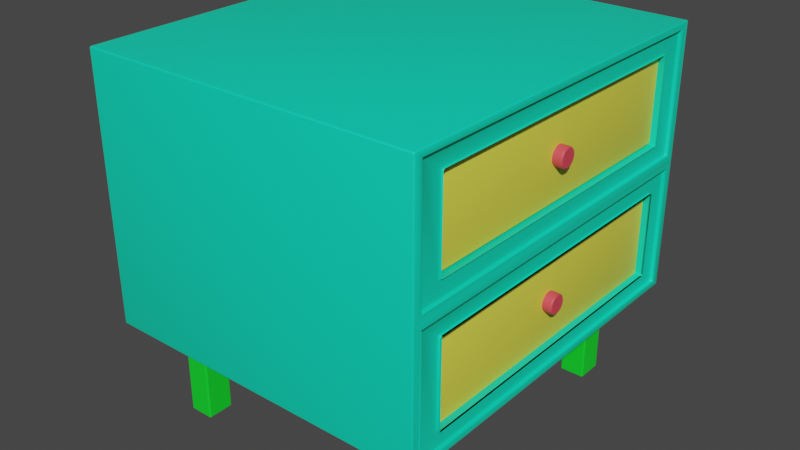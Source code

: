 # Source: Metcalf_Nightstand_05.blend  (saved by Blender 3.5.10; exported with 4.5.12 LTS)
import bpy
from mathutils import Matrix  # noqa: F401  (used for matrix-valued properties, if any)

bpy.ops.wm.read_factory_settings(use_empty=True)
scene = bpy.context.scene
scene.name = 'Scene'

# ---- collections
col_collection = bpy.data.collections.new('Collection'); scene.collection.children.link(col_collection)

# ---- materials (node trees are filled in below, after node groups)
mat_metcalfnightstandbody = bpy.data.materials.new('MetcalfNightstandBody')
mat_metcalfnightstandbody.use_transparent_shadow = False
mat_metcalfinnerdrawer_001 = bpy.data.materials.new('MetcalfInnerDrawer.001')
mat_metcalfinnerdrawer_001.alpha_threshold = 0.0
mat_metcalfinnerdrawer_001.use_transparent_shadow = False
mat_metcalfinnerdrawer_001.roughness = 0.5
mat_metcalfinnerdrawer_001.line_color = (0.0, 0.0, 0.0, 1.0)
mat_metcalfknob = bpy.data.materials.new('MetcalfKnob')
mat_metcalfknob.use_transparent_shadow = False
mat_metcalfknob_001 = bpy.data.materials.new('MetcalfKnob.001')
mat_metcalfknob_001.use_transparent_shadow = False
mat_metcalfnightstandlegs = bpy.data.materials.new('MetcalfNightstandLegs')
mat_metcalfnightstandlegs.use_transparent_shadow = False

# ---- node groups
ng_auto_smooth = bpy.data.node_groups.new('Auto Smooth', 'GeometryNodeTree')
_s = ng_auto_smooth.interface.new_socket(name='Geometry', in_out='OUTPUT', socket_type='NodeSocketGeometry')
_s = ng_auto_smooth.interface.new_socket(name='Geometry', in_out='INPUT', socket_type='NodeSocketGeometry')
_s = ng_auto_smooth.interface.new_socket(name='Angle', in_out='INPUT', socket_type='NodeSocketFloat')
_s.subtype = 'ANGLE'
_s.min_value = 0.0
_s.max_value = 3.142
ng_auto_smooth.is_modifier = True
_N = ng_auto_smooth.nodes; _L = ng_auto_smooth.links
n0 = _N.new('NodeGroupOutput'); n0.name = 'Group Output'; n0.location = (480, -100)
n1 = _N.new('NodeGroupInput'); n1.name = 'Group Input'; n1.location = (-420, -300)
n2 = _N.new('NodeGroupInput'); n2.name = 'Group Input.001'; n2.location = (-60, -100)
n3 = _N.new('GeometryNodeSetShadeSmooth'); n3.name = 'Set Shade Smooth'; n3.location = (120, -100)
n3.domain = 'EDGE'
n4 = _N.new('GeometryNodeSetShadeSmooth'); n4.name = 'Set Shade Smooth.001'; n4.location = (300, -100)
n5 = _N.new('GeometryNodeInputMeshEdgeAngle'); n5.name = 'Edge Angle'; n5.location = (-420, -220)
n6 = _N.new('GeometryNodeInputEdgeSmooth'); n6.name = 'Is Edge Smooth'; n6.location = (-60, -160)
n7 = _N.new('GeometryNodeInputShadeSmooth'); n7.name = 'Is Face Smooth'; n7.location = (-240, -340)
n8 = _N.new('FunctionNodeBooleanMath'); n8.name = 'Boolean Math'; n8.location = (-60, -220)
n9 = _N.new('FunctionNodeCompare'); n9.name = 'Compare'; n9.location = (-240, -180)
n9.operation = 'LESS_EQUAL'
_L.new(n5.outputs[0], n9.inputs[0])
_L.new(n4.outputs[0], n0.inputs[0])
_L.new(n1.outputs[1], n9.inputs[1])
_L.new(n9.outputs[0], n8.inputs[0])
_L.new(n7.outputs[0], n8.inputs[1])
_L.new(n2.outputs[0], n3.inputs[0])
_L.new(n6.outputs[0], n3.inputs[1])
_L.new(n3.outputs[0], n4.inputs[0])
_L.new(n8.outputs[0], n3.inputs[2])
n0.is_active_output = True

# ---- material node trees
mat_metcalfnightstandbody.use_nodes = True; mat_metcalfnightstandbody.node_tree.nodes.clear()
_N = mat_metcalfnightstandbody.node_tree.nodes; _L = mat_metcalfnightstandbody.node_tree.links
n0 = _N.new('ShaderNodeBsdfPrincipled'); n0.name = 'Principled BSDF'; n0.location = (10, 300)
n0.distribution = 'GGX'
n0.subsurface_method = 'RANDOM_WALK_SKIN'
n0.inputs[0].default_value = (0.00136, 0.8, 0.4949, 1.0)
n0.inputs[3].default_value = 1.45
n0.inputs[27].default_value = (0.0, 0.0, 0.0, 1.0)
n0.inputs[28].default_value = 1.0
n1 = _N.new('ShaderNodeOutputMaterial'); n1.name = 'Material Output'; n1.location = (300, 300)
_L.new(n0.outputs[0], n1.inputs[0])
n1.is_active_output = True
mat_metcalfinnerdrawer_001.use_nodes = True; mat_metcalfinnerdrawer_001.node_tree.nodes.clear()
_N = mat_metcalfinnerdrawer_001.node_tree.nodes; _L = mat_metcalfinnerdrawer_001.node_tree.links
n0 = _N.new('ShaderNodeOutputMaterial'); n0.name = 'Material Output'; n0.location = (300, 300)
n1 = _N.new('ShaderNodeBsdfPrincipled'); n1.name = 'Principled BSDF'; n1.location = (10, 300)
n1.distribution = 'GGX'
n1.subsurface_method = 'RANDOM_WALK_SKIN'
n1.inputs[0].default_value = (0.8, 0.7768, 0.07279, 1.0)
n1.inputs[3].default_value = 1.45
n1.inputs[27].default_value = (0.0, 0.0, 0.0, 1.0)
n1.inputs[28].default_value = 1.0
_L.new(n1.outputs[0], n0.inputs[0])
n0.is_active_output = True
mat_metcalfknob.use_nodes = True; mat_metcalfknob.node_tree.nodes.clear()
_N = mat_metcalfknob.node_tree.nodes; _L = mat_metcalfknob.node_tree.links
n0 = _N.new('ShaderNodeBsdfPrincipled'); n0.name = 'Principled BSDF'; n0.location = (10, 300)
n0.distribution = 'GGX'
n0.subsurface_method = 'RANDOM_WALK_SKIN'
n0.inputs[0].default_value = (0.8, 0.067, 0.09745, 1.0)
n0.inputs[3].default_value = 1.45
n0.inputs[27].default_value = (0.0, 0.0, 0.0, 1.0)
n0.inputs[28].default_value = 1.0
n1 = _N.new('ShaderNodeOutputMaterial'); n1.name = 'Material Output'; n1.location = (300, 300)
_L.new(n0.outputs[0], n1.inputs[0])
n1.is_active_output = True
mat_metcalfknob_001.use_nodes = True; mat_metcalfknob_001.node_tree.nodes.clear()
_N = mat_metcalfknob_001.node_tree.nodes; _L = mat_metcalfknob_001.node_tree.links
n0 = _N.new('ShaderNodeBsdfPrincipled'); n0.name = 'Principled BSDF'; n0.location = (10, 300)
n0.distribution = 'GGX'
n0.subsurface_method = 'RANDOM_WALK_SKIN'
n0.inputs[0].default_value = (0.8, 0.067, 0.09745, 1.0)
n0.inputs[3].default_value = 1.45
n0.inputs[27].default_value = (0.0, 0.0, 0.0, 1.0)
n0.inputs[28].default_value = 1.0
n1 = _N.new('ShaderNodeOutputMaterial'); n1.name = 'Material Output'; n1.location = (300, 300)
_L.new(n0.outputs[0], n1.inputs[0])
n1.is_active_output = True
mat_metcalfnightstandlegs.use_nodes = True; mat_metcalfnightstandlegs.node_tree.nodes.clear()
_N = mat_metcalfnightstandlegs.node_tree.nodes; _L = mat_metcalfnightstandlegs.node_tree.links
n0 = _N.new('ShaderNodeBsdfPrincipled'); n0.name = 'Principled BSDF'; n0.location = (10, 300)
n0.distribution = 'GGX'
n0.subsurface_method = 'RANDOM_WALK_SKIN'
n0.inputs[0].default_value = (0.005174, 0.8, 0.02596, 1.0)
n0.inputs[3].default_value = 1.45
n0.inputs[27].default_value = (0.0, 0.0, 0.0, 1.0)
n0.inputs[28].default_value = 1.0
n1 = _N.new('ShaderNodeOutputMaterial'); n1.name = 'Material Output'; n1.location = (300, 300)
_L.new(n0.outputs[0], n1.inputs[0])
n1.is_active_output = True

# ---- world
world_world = bpy.data.worlds.new('World'); scene.world = world_world
world_world.use_nodes = True; world_world.node_tree.nodes.clear()
_N = world_world.node_tree.nodes; _L = world_world.node_tree.links
n0 = _N.new('ShaderNodeOutputWorld'); n0.name = 'World Output'; n0.location = (300, 300)
n1 = _N.new('ShaderNodeBackground'); n1.name = 'Background'; n1.location = (10, 300)
n1.inputs[0].default_value = (0.05088, 0.05088, 0.05088, 1.0)
_L.new(n1.outputs[0], n0.inputs[0])
n0.is_active_output = True
world_world.color = (0.05088, 0.05088, 0.05088)
world_world.use_sun_shadow = False
world_world.sun_shadow_jitter_overblur = 0.0

# ---- meshes
me_cube_004 = bpy.data.meshes.new('Cube.004')
me_cube_004.from_pydata([(-0.2286, -0.254, -0.1778), (-0.2286, -0.254, 0.1778), (-0.2286, 0.254, -0.1778), (-0.2286, 0.254, 0.1778), (0.2286, -0.2091, -0.1463), (0.2286, -0.209, 0.1463), (0.2286, 0.2091, -0.1463), (0.2286, 0.209, 0.1463), (-0.2286, -0.254, 0.0), (-0.2286, 0.254, 0.0), (0.2286, 0.209, 0.03152), (0.2286, -0.209, 0.03152), (0.2286, 0.254, 0.1778), (0.2286, -0.254, 0.1778), (0.2286, 0.2091, -0.03146), (0.2286, -0.2091, -0.03146), (0.2286, 0.254, 0.0), (0.2286, 0.254, -0.1778), (0.2286, -0.254, -0.1778), (0.2286, -0.254, 0.0), (0.2286, 0.2413, -0.008888), (0.2286, 0.2413, -0.1689), (0.2286, -0.2413, -0.1689), (0.2286, -0.2413, -0.008888), (0.2286, 0.2405, 0.1683), (0.2286, -0.2405, 0.1683), (0.2286, 0.2405, 0.009483), (0.2286, -0.2405, 0.009483), (0.2131, 0.2091, -0.03146), (0.2131, 0.2091, -0.1463), (0.2131, -0.2091, -0.1463), (0.2131, -0.2091, -0.03146), (0.2131, 0.209, 0.1463), (0.2131, -0.209, 0.1463), (0.2131, 0.209, 0.03152), (0.2131, -0.209, 0.03152), (0.2286, 0.2413, -0.008888), (0.2286, 0.2413, -0.1689), (0.2286, -0.2413, -0.1689), (0.2286, -0.2413, -0.008888), (0.2286, 0.2091, -0.03146), (0.2286, 0.2091, -0.1463), (0.2286, -0.2091, -0.1463), (0.2286, -0.2091, -0.03146), (0.2131, 0.2091, -0.03146), (0.2131, 0.2091, -0.1463), (0.2131, -0.2091, -0.1463), (0.2131, -0.2091, -0.03146), (-0.1753, 0.209, 0.1463), (-0.1753, -0.209, 0.1463), (-0.1753, 0.209, 0.03152), (-0.1753, -0.209, 0.03152), (-0.1753, 0.2091, -0.03146), (-0.1753, 0.2091, -0.1463), (-0.1753, -0.2091, -0.1463), (-0.1753, -0.2091, -0.03146), (0.2243, 0.2405, 0.1683), (0.2243, -0.2405, 0.1683), (0.2243, 0.2405, 0.009483), (0.2243, -0.2405, 0.009483), (0.2243, 0.209, 0.1463), (0.2243, -0.209, 0.1463), (0.2243, 0.209, 0.03152), (0.2243, -0.209, 0.03152), (0.2243, 0.2413, -0.008888), (0.2243, 0.2413, -0.1689), (0.2243, -0.2413, -0.1689), (0.2243, -0.2413, -0.008888), (0.2243, 0.2091, -0.03146), (0.2243, 0.2091, -0.1463), (0.2243, -0.2091, -0.1463), (0.2243, -0.2091, -0.03146)], [], [(8, 1, 3, 9), (9, 3, 12, 16), (4, 6, 29, 30), (19, 13, 1, 8), (2, 17, 18, 0), (12, 3, 1, 13), (18, 19, 8, 0), (14, 15, 31, 28), (2, 9, 16, 17), (0, 8, 9, 2), (25, 24, 12, 13), (24, 26, 16, 12), (27, 25, 13, 19), (26, 27, 19, 16), (20, 21, 17, 16), (21, 22, 18, 17), (22, 23, 19, 18), (23, 20, 16, 19), (30, 29, 45, 46), (22, 21, 37, 38), (15, 14, 40, 43), (29, 28, 44, 45), (41, 42, 70, 69), (26, 24, 56, 58), (40, 41, 69, 68), (24, 25, 57, 56), (46, 45, 53, 54), (21, 20, 36, 37), (5, 11, 35, 33), (7, 5, 33, 32), (15, 4, 30, 31), (11, 10, 34, 35), (6, 14, 28, 29), (10, 7, 32, 34), (36, 39, 67, 64), (39, 38, 66, 67), (10, 11, 63, 62), (38, 37, 65, 66), (44, 47, 55, 52), (14, 6, 41, 40), (23, 22, 38, 39), (31, 30, 46, 47), (6, 4, 42, 41), (20, 23, 39, 36), (28, 31, 47, 44), (4, 15, 43, 42), (50, 48, 49, 51), (53, 52, 55, 54), (35, 34, 50, 51), (34, 32, 48, 50), (47, 46, 54, 55), (45, 44, 52, 53), (33, 35, 51, 49), (32, 33, 49, 48), (61, 60, 56, 57), (60, 62, 58, 56), (63, 61, 57, 59), (62, 63, 59, 58), (68, 69, 65, 64), (69, 70, 66, 65), (70, 71, 67, 66), (71, 68, 64, 67), (5, 7, 60, 61), (25, 27, 59, 57), (42, 43, 71, 70), (7, 10, 62, 60), (27, 26, 58, 59), (43, 40, 68, 71), (37, 36, 64, 65), (11, 5, 61, 63)])
me_cube_004.polygons.foreach_set('use_smooth', [True] * 70)
_uv = me_cube_004.uv_layers.new(name='UVMap')
_uv.uv.foreach_set('vector', [0.5, 0.0, 0.625, 0.0, 0.625, 0.25, 0.5, 0.25, 0.5, 0.25, 0.625, 0.25, 0.625, 0.5, 0.5, 0.5, 0.3971, 0.7279, 0.3971, 0.5221, 0.3971, 0.5221, 0.3971, 0.7279, 0.5, 0.75, 0.625, 0.75, 0.625, 1.0, 0.5, 1.0, 0.125, 0.5, 0.375, 0.5, 0.375, 0.75, 0.125, 0.75, 0.625, 0.5, 0.875, 0.5, 0.875, 0.75, 0.625, 0.75, 0.375, 0.75, 0.5, 0.75, 0.5, 1.0, 0.375, 1.0, 0.4779, 0.5221, 0.4779, 0.7279, 0.4779, 0.7279, 0.4779, 0.5221, 0.375, 0.25, 0.5, 0.25, 0.5, 0.5, 0.375, 0.5, 0.375, 0.0, 0.5, 0.0, 0.5, 0.25, 0.375, 0.25, 0.6183, 0.7433, 0.6183, 0.5067, 0.625, 0.5, 0.625, 0.75, 0.6183, 0.5067, 0.5067, 0.5067, 0.5, 0.5, 0.625, 0.5, 0.5067, 0.7433, 0.6183, 0.7433, 0.625, 0.75, 0.5, 0.75, 0.5067, 0.5067, 0.5067, 0.7433, 0.5, 0.75, 0.5, 0.5, 0.4938, 0.5062, 0.3812, 0.5062, 0.375, 0.5, 0.5, 0.5, 0.3812, 0.5062, 0.3812, 0.7438, 0.375, 0.75, 0.375, 0.5, 0.3812, 0.7438, 0.4938, 0.7438, 0.5, 0.75, 0.375, 0.75, 0.4938, 0.7438, 0.4938, 0.5062, 0.5, 0.5, 0.5, 0.75, 0.3971, 0.7279, 0.3971, 0.5221, 0.3971, 0.5221, 0.3971, 0.7279, 0.3812, 0.7438, 0.3812, 0.5062, 0.3812, 0.5062, 0.3812, 0.7438, 0.4779, 0.7279, 0.4779, 0.5221, 0.4779, 0.5221, 0.4779, 0.7279, 0.3971, 0.5221, 0.4779, 0.5221, 0.4779, 0.5221, 0.3971, 0.5221, 0.3971, 0.5221, 0.3971, 0.7279, 0.3971, 0.7279, 0.3971, 0.5221, 0.5067, 0.5067, 0.6183, 0.5067, 0.6183, 0.5067, 0.5067, 0.5067, 0.4779, 0.5221, 0.3971, 0.5221, 0.3971, 0.5221, 0.4779, 0.5221, 0.6183, 0.5067, 0.6183, 0.7433, 0.6183, 0.7433, 0.6183, 0.5067, 0.3971, 0.7279, 0.3971, 0.5221, 0.3971, 0.5221, 0.3971, 0.7279, 0.3812, 0.5062, 0.4938, 0.5062, 0.4938, 0.5062, 0.3812, 0.5062, 0.6028, 0.7278, 0.5222, 0.7278, 0.5222, 0.7278, 0.6028, 0.7278, 0.6028, 0.5222, 0.6028, 0.7278, 0.6028, 0.7278, 0.6028, 0.5222, 0.4779, 0.7279, 0.3971, 0.7279, 0.3971, 0.7279, 0.4779, 0.7279, 0.5222, 0.7278, 0.5222, 0.5222, 0.5222, 0.5222, 0.5222, 0.7278, 0.3971, 0.5221, 0.4779, 0.5221, 0.4779, 0.5221, 0.3971, 0.5221, 0.5222, 0.5222, 0.6028, 0.5222, 0.6028, 0.5222, 0.5222, 0.5222, 0.4938, 0.5062, 0.4938, 0.7438, 0.4938, 0.7438, 0.4938, 0.5062, 0.4938, 0.7438, 0.3812, 0.7438, 0.3812, 0.7438, 0.4938, 0.7438, 0.5222, 0.5222, 0.5222, 0.7278, 0.5222, 0.7278, 0.5222, 0.5222, 0.3812, 0.7438, 0.3812, 0.5062, 0.3812, 0.5062, 0.3812, 0.7438, 0.4779, 0.5221, 0.4779, 0.7279, 0.4779, 0.7279, 0.4779, 0.5221, 0.4779, 0.5221, 0.3971, 0.5221, 0.3971, 0.5221, 0.4779, 0.5221, 0.4938, 0.7438, 0.3812, 0.7438, 0.3812, 0.7438, 0.4938, 0.7438, 0.4779, 0.7279, 0.3971, 0.7279, 0.3971, 0.7279, 0.4779, 0.7279, 0.3971, 0.5221, 0.3971, 0.7279, 0.3971, 0.7279, 0.3971, 0.5221, 0.4938, 0.5062, 0.4938, 0.7438, 0.4938, 0.7438, 0.4938, 0.5062, 0.4779, 0.5221, 0.4779, 0.7279, 0.4779, 0.7279, 0.4779, 0.5221, 0.3971, 0.7279, 0.4779, 0.7279, 0.4779, 0.7279, 0.3971, 0.7279, 0.5222, 0.5222, 0.6028, 0.5222, 0.6028, 0.7278, 0.5222, 0.7278, 0.3971, 0.5221, 0.4779, 0.5221, 0.4779, 0.7279, 0.3971, 0.7279, 0.5222, 0.7278, 0.5222, 0.5222, 0.5222, 0.5222, 0.5222, 0.7278, 0.5222, 0.5222, 0.6028, 0.5222, 0.6028, 0.5222, 0.5222, 0.5222, 0.4779, 0.7279, 0.3971, 0.7279, 0.3971, 0.7279, 0.4779, 0.7279, 0.3971, 0.5221, 0.4779, 0.5221, 0.4779, 0.5221, 0.3971, 0.5221, 0.6028, 0.7278, 0.5222, 0.7278, 0.5222, 0.7278, 0.6028, 0.7278, 0.6028, 0.5222, 0.6028, 0.7278, 0.6028, 0.7278, 0.6028, 0.5222, 0.6028, 0.7278, 0.6028, 0.5222, 0.6183, 0.5067, 0.6183, 0.7433, 0.6028, 0.5222, 0.5222, 0.5222, 0.5067, 0.5067, 0.6183, 0.5067, 0.5222, 0.7278, 0.6028, 0.7278, 0.6183, 0.7433, 0.5067, 0.7433, 0.5222, 0.5222, 0.5222, 0.7278, 0.5067, 0.7433, 0.5067, 0.5067, 0.4779, 0.5221, 0.3971, 0.5221, 0.3812, 0.5062, 0.4938, 0.5062, 0.3971, 0.5221, 0.3971, 0.7279, 0.3812, 0.7438, 0.3812, 0.5062, 0.3971, 0.7279, 0.4779, 0.7279, 0.4938, 0.7438, 0.3812, 0.7438, 0.4779, 0.7279, 0.4779, 0.5221, 0.4938, 0.5062, 0.4938, 0.7438, 0.6028, 0.7278, 0.6028, 0.5222, 0.6028, 0.5222, 0.6028, 0.7278, 0.6183, 0.7433, 0.5067, 0.7433, 0.5067, 0.7433, 0.6183, 0.7433, 0.3971, 0.7279, 0.4779, 0.7279, 0.4779, 0.7279, 0.3971, 0.7279, 0.6028, 0.5222, 0.5222, 0.5222, 0.5222, 0.5222, 0.6028, 0.5222, 0.5067, 0.7433, 0.5067, 0.5067, 0.5067, 0.5067, 0.5067, 0.7433, 0.4779, 0.7279, 0.4779, 0.5221, 0.4779, 0.5221, 0.4779, 0.7279, 0.3812, 0.5062, 0.4938, 0.5062, 0.4938, 0.5062, 0.3812, 0.5062, 0.5222, 0.7278, 0.6028, 0.7278, 0.6028, 0.7278, 0.5222, 0.7278])
me_cube_004.materials.append(mat_metcalfnightstandbody)
me_cube_004.update()
me_cube_005 = bpy.data.meshes.new('Cube.005')
me_cube_005.from_pydata([(-0.2173, 0.2096, -0.05614), (-0.2173, 0.2096, 0.05614), (-0.2173, -0.2096, -0.05614), (-0.2173, -0.2096, 0.05614), (0.2173, 0.2096, -0.05614), (0.2173, 0.2096, 0.05614), (0.2173, -0.2096, -0.05614), (0.2173, -0.2096, 0.05614)], [], [(0, 1, 3, 2), (2, 3, 7, 6), (6, 7, 5, 4), (4, 5, 1, 0), (2, 6, 4, 0), (7, 3, 1, 5)])
me_cube_005.polygons.foreach_set('use_smooth', [True] * 6)
_uv = me_cube_005.uv_layers.new(name='UVMap')
_uv.uv.foreach_set('vector', [0.375, 0.0, 0.625, 0.0, 0.625, 0.25, 0.375, 0.25, 0.375, 0.25, 0.625, 0.25, 0.625, 0.5, 0.375, 0.5, 0.375, 0.5, 0.625, 0.5, 0.625, 0.75, 0.375, 0.75, 0.375, 0.75, 0.625, 0.75, 0.625, 1.0, 0.375, 1.0, 0.125, 0.5, 0.375, 0.5, 0.375, 0.75, 0.125, 0.75, 0.625, 0.5, 0.875, 0.5, 0.875, 0.75, 0.625, 0.75])
me_cube_005.materials.append(mat_metcalfinnerdrawer_001)
me_cube_005.update()
me_cube_006 = bpy.data.meshes.new('Cube.006')
me_cube_006.from_pydata([(-0.2173, 0.2096, -0.05614), (-0.2173, 0.2096, 0.05614), (-0.2173, -0.2096, -0.05614), (-0.2173, -0.2096, 0.05614), (0.2173, 0.2096, -0.05614), (0.2173, 0.2096, 0.05614), (0.2173, -0.2096, -0.05614), (0.2173, -0.2096, 0.05614)], [], [(0, 1, 3, 2), (2, 3, 7, 6), (6, 7, 5, 4), (4, 5, 1, 0), (2, 6, 4, 0), (7, 3, 1, 5)])
me_cube_006.polygons.foreach_set('use_smooth', [True] * 6)
_uv = me_cube_006.uv_layers.new(name='UVMap')
_uv.uv.foreach_set('vector', [0.375, 0.0, 0.625, 0.0, 0.625, 0.25, 0.375, 0.25, 0.375, 0.25, 0.625, 0.25, 0.625, 0.5, 0.375, 0.5, 0.375, 0.5, 0.625, 0.5, 0.625, 0.75, 0.375, 0.75, 0.375, 0.75, 0.625, 0.75, 0.625, 1.0, 0.375, 1.0, 0.125, 0.5, 0.375, 0.5, 0.375, 0.75, 0.125, 0.75, 0.625, 0.5, 0.875, 0.5, 0.875, 0.75, 0.625, 0.75])
me_cube_006.materials.append(mat_metcalfinnerdrawer_001)
me_cube_006.update()
me_cylinder = bpy.data.meshes.new('Cylinder')
me_cylinder.from_pydata([(0.0, 0.0127, -0.0127), (0.0, 0.0127, 0.0127), (0.002478, 0.01246, -0.0127), (0.002478, 0.01246, 0.0127), (0.00486, 0.01173, -0.0127), (0.00486, 0.01173, 0.0127), (0.007056, 0.01056, -0.0127), (0.007056, 0.01056, 0.0127), (0.00898, 0.00898, -0.0127), (0.00898, 0.00898, 0.0127), (0.01056, 0.007056, -0.0127), (0.01056, 0.007056, 0.0127), (0.01173, 0.00486, -0.0127), (0.01173, 0.00486, 0.0127), (0.01246, 0.002478, -0.0127), (0.01246, 0.002478, 0.0127), (0.0127, 0.0, -0.0127), (0.0127, 0.0, 0.0127), (0.01246, -0.002478, -0.0127), (0.01246, -0.002478, 0.0127), (0.01173, -0.00486, -0.0127), (0.01173, -0.00486, 0.0127), (0.01056, -0.007056, -0.0127), (0.01056, -0.007056, 0.0127), (0.00898, -0.00898, -0.0127), (0.00898, -0.00898, 0.0127), (0.007056, -0.01056, -0.0127), (0.007056, -0.01056, 0.0127), (0.00486, -0.01173, -0.0127), (0.00486, -0.01173, 0.0127), (0.002478, -0.01246, -0.0127), (0.002478, -0.01246, 0.0127), (0.0, -0.0127, -0.0127), (0.0, -0.0127, 0.0127), (-0.002478, -0.01246, -0.0127), (-0.002478, -0.01246, 0.0127), (-0.00486, -0.01173, -0.0127), (-0.00486, -0.01173, 0.0127), (-0.007056, -0.01056, -0.0127), (-0.007056, -0.01056, 0.0127), (-0.00898, -0.00898, -0.0127), (-0.00898, -0.00898, 0.0127), (-0.01056, -0.007056, -0.0127), (-0.01056, -0.007056, 0.0127), (-0.01173, -0.00486, -0.0127), (-0.01173, -0.00486, 0.0127), (-0.01246, -0.002478, -0.0127), (-0.01246, -0.002478, 0.0127), (-0.0127, 0.0, -0.0127), (-0.0127, 0.0, 0.0127), (-0.01246, 0.002478, -0.0127), (-0.01246, 0.002478, 0.0127), (-0.01173, 0.00486, -0.0127), (-0.01173, 0.00486, 0.0127), (-0.01056, 0.007056, -0.0127), (-0.01056, 0.007056, 0.0127), (-0.00898, 0.00898, -0.0127), (-0.00898, 0.00898, 0.0127), (-0.007056, 0.01056, -0.0127), (-0.007056, 0.01056, 0.0127), (-0.00486, 0.01173, -0.0127), (-0.00486, 0.01173, 0.0127), (-0.002478, 0.01246, -0.0127), (-0.002478, 0.01246, 0.0127)], [], [(0, 1, 3, 2), (2, 3, 5, 4), (4, 5, 7, 6), (6, 7, 9, 8), (8, 9, 11, 10), (10, 11, 13, 12), (12, 13, 15, 14), (14, 15, 17, 16), (16, 17, 19, 18), (18, 19, 21, 20), (20, 21, 23, 22), (22, 23, 25, 24), (24, 25, 27, 26), (26, 27, 29, 28), (28, 29, 31, 30), (30, 31, 33, 32), (32, 33, 35, 34), (34, 35, 37, 36), (36, 37, 39, 38), (38, 39, 41, 40), (40, 41, 43, 42), (42, 43, 45, 44), (44, 45, 47, 46), (46, 47, 49, 48), (48, 49, 51, 50), (50, 51, 53, 52), (52, 53, 55, 54), (54, 55, 57, 56), (56, 57, 59, 58), (58, 59, 61, 60), (3, 1, 63, 61, 59, 57, 55, 53, 51, 49, 47, 45, 43, 41, 39, 37, 35, 33, 31, 29, 27, 25, 23, 21, 19, 17, 15, 13, 11, 9, 7, 5), (60, 61, 63, 62), (62, 63, 1, 0), (0, 2, 4, 6, 8, 10, 12, 14, 16, 18, 20, 22, 24, 26, 28, 30, 32, 34, 36, 38, 40, 42, 44, 46, 48, 50, 52, 54, 56, 58, 60, 62)])
_uv = me_cylinder.uv_layers.new(name='UVMap')
_uv.uv.foreach_set('vector', [1.0, 0.5, 1.0, 1.0, 0.9688, 1.0, 0.9688, 0.5, 0.9688, 0.5, 0.9688, 1.0, 0.9375, 1.0, 0.9375, 0.5, 0.9375, 0.5, 0.9375, 1.0, 0.9062, 1.0, 0.9062, 0.5, 0.9062, 0.5, 0.9062, 1.0, 0.875, 1.0, 0.875, 0.5, 0.875, 0.5, 0.875, 1.0, 0.8438, 1.0, 0.8438, 0.5, 0.8438, 0.5, 0.8438, 1.0, 0.8125, 1.0, 0.8125, 0.5, 0.8125, 0.5, 0.8125, 1.0, 0.7812, 1.0, 0.7812, 0.5, 0.7812, 0.5, 0.7812, 1.0, 0.75, 1.0, 0.75, 0.5, 0.75, 0.5, 0.75, 1.0, 0.7188, 1.0, 0.7188, 0.5, 0.7188, 0.5, 0.7188, 1.0, 0.6875, 1.0, 0.6875, 0.5, 0.6875, 0.5, 0.6875, 1.0, 0.6562, 1.0, 0.6562, 0.5, 0.6562, 0.5, 0.6562, 1.0, 0.625, 1.0, 0.625, 0.5, 0.625, 0.5, 0.625, 1.0, 0.5938, 1.0, 0.5938, 0.5, 0.5938, 0.5, 0.5938, 1.0, 0.5625, 1.0, 0.5625, 0.5, 0.5625, 0.5, 0.5625, 1.0, 0.5312, 1.0, 0.5312, 0.5, 0.5312, 0.5, 0.5312, 1.0, 0.5, 1.0, 0.5, 0.5, 0.5, 0.5, 0.5, 1.0, 0.4688, 1.0, 0.4688, 0.5, 0.4688, 0.5, 0.4688, 1.0, 0.4375, 1.0, 0.4375, 0.5, 0.4375, 0.5, 0.4375, 1.0, 0.4062, 1.0, 0.4062, 0.5, 0.4062, 0.5, 0.4062, 1.0, 0.375, 1.0, 0.375, 0.5, 0.375, 0.5, 0.375, 1.0, 0.3438, 1.0, 0.3438, 0.5, 0.3438, 0.5, 0.3438, 1.0, 0.3125, 1.0, 0.3125, 0.5, 0.3125, 0.5, 0.3125, 1.0, 0.2812, 1.0, 0.2812, 0.5, 0.2812, 0.5, 0.2812, 1.0, 0.25, 1.0, 0.25, 0.5, 0.25, 0.5, 0.25, 1.0, 0.2188, 1.0, 0.2188, 0.5, 0.2188, 0.5, 0.2188, 1.0, 0.1875, 1.0, 0.1875, 0.5, 0.1875, 0.5, 0.1875, 1.0, 0.1562, 1.0, 0.1562, 0.5, 0.1562, 0.5, 0.1562, 1.0, 0.125, 1.0, 0.125, 0.5, 0.125, 0.5, 0.125, 1.0, 0.09375, 1.0, 0.09375, 0.5, 0.09375, 0.5, 0.09375, 1.0, 0.0625, 1.0, 0.0625, 0.5, 0.2968, 0.4854, 0.25, 0.49, 0.2032, 0.4854, 0.1582, 0.4717, 0.1167, 0.4496, 0.08029, 0.4197, 0.05045, 0.3833, 0.02827, 0.3418, 0.01461, 0.2968, 0.01, 0.25, 0.01461, 0.2032, 0.02827, 0.1582, 0.05045, 0.1167, 0.08029, 0.08029, 0.1167, 0.05045, 0.1582, 0.02827, 0.2032, 0.01461, 0.25, 0.01, 0.2968, 0.01461, 0.3418, 0.02827, 0.3833, 0.05045, 0.4197, 0.08029, 0.4496, 0.1167, 0.4717, 0.1582, 0.4854, 0.2032, 0.49, 0.25, 0.4854, 0.2968, 0.4717, 0.3418, 0.4496, 0.3833, 0.4197, 0.4197, 0.3833, 0.4496, 0.3418, 0.4717, 0.0625, 0.5, 0.0625, 1.0, 0.03125, 1.0, 0.03125, 0.5, 0.03125, 0.5, 0.03125, 1.0, 0.0, 1.0, 0.0, 0.5, 0.75, 0.49, 0.7968, 0.4854, 0.8418, 0.4717, 0.8833, 0.4496, 0.9197, 0.4197, 0.9496, 0.3833, 0.9717, 0.3418, 0.9854, 0.2968, 0.99, 0.25, 0.9854, 0.2032, 0.9717, 0.1582, 0.9496, 0.1167, 0.9197, 0.08029, 0.8833, 0.05045, 0.8418, 0.02827, 0.7968, 0.01461, 0.75, 0.01, 0.7032, 0.01461, 0.6582, 0.02827, 0.6167, 0.05045, 0.5803, 0.08029, 0.5504, 0.1167, 0.5283, 0.1582, 0.5146, 0.2032, 0.51, 0.25, 0.5146, 0.2968, 0.5283, 0.3418, 0.5504, 0.3833, 0.5803, 0.4197, 0.6167, 0.4496, 0.6582, 0.4717, 0.7032, 0.4854])
me_cylinder.materials.append(mat_metcalfknob)
me_cylinder.update()
me_cylinder_001 = bpy.data.meshes.new('Cylinder.001')
me_cylinder_001.from_pydata([(0.0, 0.0127, -0.0127), (0.0, 0.0127, 0.0127), (0.002478, 0.01246, -0.0127), (0.002478, 0.01246, 0.0127), (0.00486, 0.01173, -0.0127), (0.00486, 0.01173, 0.0127), (0.007056, 0.01056, -0.0127), (0.007056, 0.01056, 0.0127), (0.00898, 0.00898, -0.0127), (0.00898, 0.00898, 0.0127), (0.01056, 0.007056, -0.0127), (0.01056, 0.007056, 0.0127), (0.01173, 0.00486, -0.0127), (0.01173, 0.00486, 0.0127), (0.01246, 0.002478, -0.0127), (0.01246, 0.002478, 0.0127), (0.0127, 0.0, -0.0127), (0.0127, 0.0, 0.0127), (0.01246, -0.002478, -0.0127), (0.01246, -0.002478, 0.0127), (0.01173, -0.00486, -0.0127), (0.01173, -0.00486, 0.0127), (0.01056, -0.007056, -0.0127), (0.01056, -0.007056, 0.0127), (0.00898, -0.00898, -0.0127), (0.00898, -0.00898, 0.0127), (0.007056, -0.01056, -0.0127), (0.007056, -0.01056, 0.0127), (0.00486, -0.01173, -0.0127), (0.00486, -0.01173, 0.0127), (0.002478, -0.01246, -0.0127), (0.002478, -0.01246, 0.0127), (0.0, -0.0127, -0.0127), (0.0, -0.0127, 0.0127), (-0.002478, -0.01246, -0.0127), (-0.002478, -0.01246, 0.0127), (-0.00486, -0.01173, -0.0127), (-0.00486, -0.01173, 0.0127), (-0.007056, -0.01056, -0.0127), (-0.007056, -0.01056, 0.0127), (-0.00898, -0.00898, -0.0127), (-0.00898, -0.00898, 0.0127), (-0.01056, -0.007056, -0.0127), (-0.01056, -0.007056, 0.0127), (-0.01173, -0.00486, -0.0127), (-0.01173, -0.00486, 0.0127), (-0.01246, -0.002478, -0.0127), (-0.01246, -0.002478, 0.0127), (-0.0127, 0.0, -0.0127), (-0.0127, 0.0, 0.0127), (-0.01246, 0.002478, -0.0127), (-0.01246, 0.002478, 0.0127), (-0.01173, 0.00486, -0.0127), (-0.01173, 0.00486, 0.0127), (-0.01056, 0.007056, -0.0127), (-0.01056, 0.007056, 0.0127), (-0.00898, 0.00898, -0.0127), (-0.00898, 0.00898, 0.0127), (-0.007056, 0.01056, -0.0127), (-0.007056, 0.01056, 0.0127), (-0.00486, 0.01173, -0.0127), (-0.00486, 0.01173, 0.0127), (-0.002478, 0.01246, -0.0127), (-0.002478, 0.01246, 0.0127)], [], [(0, 1, 3, 2), (2, 3, 5, 4), (4, 5, 7, 6), (6, 7, 9, 8), (8, 9, 11, 10), (10, 11, 13, 12), (12, 13, 15, 14), (14, 15, 17, 16), (16, 17, 19, 18), (18, 19, 21, 20), (20, 21, 23, 22), (22, 23, 25, 24), (24, 25, 27, 26), (26, 27, 29, 28), (28, 29, 31, 30), (30, 31, 33, 32), (32, 33, 35, 34), (34, 35, 37, 36), (36, 37, 39, 38), (38, 39, 41, 40), (40, 41, 43, 42), (42, 43, 45, 44), (44, 45, 47, 46), (46, 47, 49, 48), (48, 49, 51, 50), (50, 51, 53, 52), (52, 53, 55, 54), (54, 55, 57, 56), (56, 57, 59, 58), (58, 59, 61, 60), (3, 1, 63, 61, 59, 57, 55, 53, 51, 49, 47, 45, 43, 41, 39, 37, 35, 33, 31, 29, 27, 25, 23, 21, 19, 17, 15, 13, 11, 9, 7, 5), (60, 61, 63, 62), (62, 63, 1, 0), (0, 2, 4, 6, 8, 10, 12, 14, 16, 18, 20, 22, 24, 26, 28, 30, 32, 34, 36, 38, 40, 42, 44, 46, 48, 50, 52, 54, 56, 58, 60, 62)])
_uv = me_cylinder_001.uv_layers.new(name='UVMap')
_uv.uv.foreach_set('vector', [1.0, 0.5, 1.0, 1.0, 0.9688, 1.0, 0.9688, 0.5, 0.9688, 0.5, 0.9688, 1.0, 0.9375, 1.0, 0.9375, 0.5, 0.9375, 0.5, 0.9375, 1.0, 0.9062, 1.0, 0.9062, 0.5, 0.9062, 0.5, 0.9062, 1.0, 0.875, 1.0, 0.875, 0.5, 0.875, 0.5, 0.875, 1.0, 0.8438, 1.0, 0.8438, 0.5, 0.8438, 0.5, 0.8438, 1.0, 0.8125, 1.0, 0.8125, 0.5, 0.8125, 0.5, 0.8125, 1.0, 0.7812, 1.0, 0.7812, 0.5, 0.7812, 0.5, 0.7812, 1.0, 0.75, 1.0, 0.75, 0.5, 0.75, 0.5, 0.75, 1.0, 0.7188, 1.0, 0.7188, 0.5, 0.7188, 0.5, 0.7188, 1.0, 0.6875, 1.0, 0.6875, 0.5, 0.6875, 0.5, 0.6875, 1.0, 0.6562, 1.0, 0.6562, 0.5, 0.6562, 0.5, 0.6562, 1.0, 0.625, 1.0, 0.625, 0.5, 0.625, 0.5, 0.625, 1.0, 0.5938, 1.0, 0.5938, 0.5, 0.5938, 0.5, 0.5938, 1.0, 0.5625, 1.0, 0.5625, 0.5, 0.5625, 0.5, 0.5625, 1.0, 0.5312, 1.0, 0.5312, 0.5, 0.5312, 0.5, 0.5312, 1.0, 0.5, 1.0, 0.5, 0.5, 0.5, 0.5, 0.5, 1.0, 0.4688, 1.0, 0.4688, 0.5, 0.4688, 0.5, 0.4688, 1.0, 0.4375, 1.0, 0.4375, 0.5, 0.4375, 0.5, 0.4375, 1.0, 0.4062, 1.0, 0.4062, 0.5, 0.4062, 0.5, 0.4062, 1.0, 0.375, 1.0, 0.375, 0.5, 0.375, 0.5, 0.375, 1.0, 0.3438, 1.0, 0.3438, 0.5, 0.3438, 0.5, 0.3438, 1.0, 0.3125, 1.0, 0.3125, 0.5, 0.3125, 0.5, 0.3125, 1.0, 0.2812, 1.0, 0.2812, 0.5, 0.2812, 0.5, 0.2812, 1.0, 0.25, 1.0, 0.25, 0.5, 0.25, 0.5, 0.25, 1.0, 0.2188, 1.0, 0.2188, 0.5, 0.2188, 0.5, 0.2188, 1.0, 0.1875, 1.0, 0.1875, 0.5, 0.1875, 0.5, 0.1875, 1.0, 0.1562, 1.0, 0.1562, 0.5, 0.1562, 0.5, 0.1562, 1.0, 0.125, 1.0, 0.125, 0.5, 0.125, 0.5, 0.125, 1.0, 0.09375, 1.0, 0.09375, 0.5, 0.09375, 0.5, 0.09375, 1.0, 0.0625, 1.0, 0.0625, 0.5, 0.2968, 0.4854, 0.25, 0.49, 0.2032, 0.4854, 0.1582, 0.4717, 0.1167, 0.4496, 0.08029, 0.4197, 0.05045, 0.3833, 0.02827, 0.3418, 0.01461, 0.2968, 0.01, 0.25, 0.01461, 0.2032, 0.02827, 0.1582, 0.05045, 0.1167, 0.08029, 0.08029, 0.1167, 0.05045, 0.1582, 0.02827, 0.2032, 0.01461, 0.25, 0.01, 0.2968, 0.01461, 0.3418, 0.02827, 0.3833, 0.05045, 0.4197, 0.08029, 0.4496, 0.1167, 0.4717, 0.1582, 0.4854, 0.2032, 0.49, 0.25, 0.4854, 0.2968, 0.4717, 0.3418, 0.4496, 0.3833, 0.4197, 0.4197, 0.3833, 0.4496, 0.3418, 0.4717, 0.0625, 0.5, 0.0625, 1.0, 0.03125, 1.0, 0.03125, 0.5, 0.03125, 0.5, 0.03125, 1.0, 0.0, 1.0, 0.0, 0.5, 0.75, 0.49, 0.7968, 0.4854, 0.8418, 0.4717, 0.8833, 0.4496, 0.9197, 0.4197, 0.9496, 0.3833, 0.9717, 0.3418, 0.9854, 0.2968, 0.99, 0.25, 0.9854, 0.2032, 0.9717, 0.1582, 0.9496, 0.1167, 0.9197, 0.08029, 0.8833, 0.05045, 0.8418, 0.02827, 0.7968, 0.01461, 0.75, 0.01, 0.7032, 0.01461, 0.6582, 0.02827, 0.6167, 0.05045, 0.5803, 0.08029, 0.5504, 0.1167, 0.5283, 0.1582, 0.5146, 0.2032, 0.51, 0.25, 0.5146, 0.2968, 0.5283, 0.3418, 0.5504, 0.3833, 0.5803, 0.4197, 0.6167, 0.4496, 0.6582, 0.4717, 0.7032, 0.4854])
me_cylinder_001.materials.append(mat_metcalfknob_001)
me_cylinder_001.update()
me_cube_007 = bpy.data.meshes.new('Cube.007')
me_cube_007.from_pydata([(-0.1859, -0.02786, -0.002985), (-0.1859, -0.02786, 0.002985), (-0.1859, 0.02786, -0.002985), (-0.1859, 0.02786, 0.002985), (0.1859, -0.02786, -0.002985), (0.1859, -0.02786, 0.002985), (0.1859, 0.02786, -0.002985), (0.1859, 0.02786, 0.002985)], [], [(0, 1, 3, 2), (2, 3, 7, 6), (6, 7, 5, 4), (4, 5, 1, 0), (2, 6, 4, 0), (7, 3, 1, 5)])
_uv = me_cube_007.uv_layers.new(name='UVMap')
_uv.uv.foreach_set('vector', [0.375, 0.0, 0.625, 0.0, 0.625, 0.25, 0.375, 0.25, 0.375, 0.25, 0.625, 0.25, 0.625, 0.5, 0.375, 0.5, 0.375, 0.5, 0.625, 0.5, 0.625, 0.75, 0.375, 0.75, 0.375, 0.75, 0.625, 0.75, 0.625, 1.0, 0.375, 1.0, 0.125, 0.5, 0.375, 0.5, 0.375, 0.75, 0.125, 0.75, 0.625, 0.5, 0.875, 0.5, 0.875, 0.75, 0.625, 0.75])
me_cube_007.materials.append(mat_metcalfnightstandlegs)
me_cube_007.update()
me_cube_008 = bpy.data.meshes.new('Cube.008')
me_cube_008.from_pydata([(-0.01699, -0.01838, -0.0635), (-0.01699, -0.01838, 0.0635), (-0.01699, 0.01838, -0.0635), (-0.01699, 0.01838, 0.0635), (0.01699, -0.01838, -0.0635), (0.01699, -0.01838, 0.0635), (0.01699, 0.01838, -0.0635), (0.01699, 0.01838, 0.0635)], [], [(0, 1, 3, 2), (2, 3, 7, 6), (6, 7, 5, 4), (4, 5, 1, 0), (2, 6, 4, 0), (7, 3, 1, 5)])
_uv = me_cube_008.uv_layers.new(name='UVMap')
_uv.uv.foreach_set('vector', [0.375, 0.0, 0.625, 0.0, 0.625, 0.25, 0.375, 0.25, 0.375, 0.25, 0.625, 0.25, 0.625, 0.5, 0.375, 0.5, 0.375, 0.5, 0.625, 0.5, 0.625, 0.75, 0.375, 0.75, 0.375, 0.75, 0.625, 0.75, 0.625, 1.0, 0.375, 1.0, 0.125, 0.5, 0.375, 0.5, 0.375, 0.75, 0.125, 0.75, 0.625, 0.5, 0.875, 0.5, 0.875, 0.75, 0.625, 0.75])
me_cube_008.materials.append(mat_metcalfnightstandlegs)
me_cube_008.update()
me_cube_009 = bpy.data.meshes.new('Cube.009')
me_cube_009.from_pydata([(-0.01699, -0.01838, -0.0635), (-0.01699, -0.01838, 0.0635), (-0.01699, 0.01838, -0.0635), (-0.01699, 0.01838, 0.0635), (0.01699, -0.01838, -0.0635), (0.01699, -0.01838, 0.0635), (0.01699, 0.01838, -0.0635), (0.01699, 0.01838, 0.0635)], [], [(0, 1, 3, 2), (2, 3, 7, 6), (6, 7, 5, 4), (4, 5, 1, 0), (2, 6, 4, 0), (7, 3, 1, 5)])
_uv = me_cube_009.uv_layers.new(name='UVMap')
_uv.uv.foreach_set('vector', [0.375, 0.0, 0.625, 0.0, 0.625, 0.25, 0.375, 0.25, 0.375, 0.25, 0.625, 0.25, 0.625, 0.5, 0.375, 0.5, 0.375, 0.5, 0.625, 0.5, 0.625, 0.75, 0.375, 0.75, 0.375, 0.75, 0.625, 0.75, 0.625, 1.0, 0.375, 1.0, 0.125, 0.5, 0.375, 0.5, 0.375, 0.75, 0.125, 0.75, 0.625, 0.5, 0.875, 0.5, 0.875, 0.75, 0.625, 0.75])
me_cube_009.materials.append(mat_metcalfnightstandlegs)
me_cube_009.update()
me_cube_013 = bpy.data.meshes.new('Cube.013')
me_cube_013.from_pydata([(-0.1859, -0.02786, -0.002985), (-0.1859, -0.02786, 0.002985), (-0.1859, 0.02786, -0.002985), (-0.1859, 0.02786, 0.002985), (0.1859, -0.02786, -0.002985), (0.1859, -0.02786, 0.002985), (0.1859, 0.02786, -0.002985), (0.1859, 0.02786, 0.002985)], [], [(0, 1, 3, 2), (2, 3, 7, 6), (6, 7, 5, 4), (4, 5, 1, 0), (2, 6, 4, 0), (7, 3, 1, 5)])
_uv = me_cube_013.uv_layers.new(name='UVMap')
_uv.uv.foreach_set('vector', [0.375, 0.0, 0.625, 0.0, 0.625, 0.25, 0.375, 0.25, 0.375, 0.25, 0.625, 0.25, 0.625, 0.5, 0.375, 0.5, 0.375, 0.5, 0.625, 0.5, 0.625, 0.75, 0.375, 0.75, 0.375, 0.75, 0.625, 0.75, 0.625, 1.0, 0.375, 1.0, 0.125, 0.5, 0.375, 0.5, 0.375, 0.75, 0.125, 0.75, 0.625, 0.5, 0.875, 0.5, 0.875, 0.75, 0.625, 0.75])
me_cube_013.materials.append(mat_metcalfnightstandlegs)
me_cube_013.update()
me_cube_014 = bpy.data.meshes.new('Cube.014')
me_cube_014.from_pydata([(-0.01699, -0.01838, -0.0635), (-0.01699, -0.01838, 0.0635), (-0.01699, 0.01838, -0.0635), (-0.01699, 0.01838, 0.0635), (0.01699, -0.01838, -0.0635), (0.01699, -0.01838, 0.0635), (0.01699, 0.01838, -0.0635), (0.01699, 0.01838, 0.0635)], [], [(0, 1, 3, 2), (2, 3, 7, 6), (6, 7, 5, 4), (4, 5, 1, 0), (2, 6, 4, 0), (7, 3, 1, 5)])
_uv = me_cube_014.uv_layers.new(name='UVMap')
_uv.uv.foreach_set('vector', [0.375, 0.0, 0.625, 0.0, 0.625, 0.25, 0.375, 0.25, 0.375, 0.25, 0.625, 0.25, 0.625, 0.5, 0.375, 0.5, 0.375, 0.5, 0.625, 0.5, 0.625, 0.75, 0.375, 0.75, 0.375, 0.75, 0.625, 0.75, 0.625, 1.0, 0.375, 1.0, 0.125, 0.5, 0.375, 0.5, 0.375, 0.75, 0.125, 0.75, 0.625, 0.5, 0.875, 0.5, 0.875, 0.75, 0.625, 0.75])
me_cube_014.materials.append(mat_metcalfnightstandlegs)
me_cube_014.update()
me_cube_015 = bpy.data.meshes.new('Cube.015')
me_cube_015.from_pydata([(-0.01699, -0.01838, -0.0635), (-0.01699, -0.01838, 0.0635), (-0.01699, 0.01838, -0.0635), (-0.01699, 0.01838, 0.0635), (0.01699, -0.01838, -0.0635), (0.01699, -0.01838, 0.0635), (0.01699, 0.01838, -0.0635), (0.01699, 0.01838, 0.0635)], [], [(0, 1, 3, 2), (2, 3, 7, 6), (6, 7, 5, 4), (4, 5, 1, 0), (2, 6, 4, 0), (7, 3, 1, 5)])
_uv = me_cube_015.uv_layers.new(name='UVMap')
_uv.uv.foreach_set('vector', [0.375, 0.0, 0.625, 0.0, 0.625, 0.25, 0.375, 0.25, 0.375, 0.25, 0.625, 0.25, 0.625, 0.5, 0.375, 0.5, 0.375, 0.5, 0.625, 0.5, 0.625, 0.75, 0.375, 0.75, 0.375, 0.75, 0.625, 0.75, 0.625, 1.0, 0.375, 1.0, 0.125, 0.5, 0.375, 0.5, 0.375, 0.75, 0.125, 0.75, 0.625, 0.5, 0.875, 0.5, 0.875, 0.75, 0.625, 0.75])
me_cube_015.materials.append(mat_metcalfnightstandlegs)
me_cube_015.update()

# ---- objects
ob_nightstand = bpy.data.objects.new('Nightstand', me_cube_004)
ob_drawer1 = bpy.data.objects.new('Drawer1', me_cube_005)
ob_drawer2 = bpy.data.objects.new('Drawer2', me_cube_006)
ob_knob = bpy.data.objects.new('Knob', me_cylinder)
ob_knob_001 = bpy.data.objects.new('Knob.001', me_cylinder_001)
ob_support = bpy.data.objects.new('Support', me_cube_007)
ob_cube_001 = bpy.data.objects.new('Cube.001', me_cube_008)
ob_cube_002 = bpy.data.objects.new('Cube.002', me_cube_009)
ob_support_001 = bpy.data.objects.new('Support.001', me_cube_013)
ob_cube_003 = bpy.data.objects.new('Cube.003', me_cube_014)
ob_cube_004 = bpy.data.objects.new('Cube.004', me_cube_015)

# ---- transforms, parenting, visibility, modifiers, constraints
ob_nightstand.location = (0.0, 0.0, 1.56)
_m = ob_nightstand.modifiers.new('Bevel', 'BEVEL')
_m.width = 0.002117
_m.width_pct = 0.002117
_m.segments = 3
_m = ob_nightstand.modifiers.new('Auto Smooth', 'NODES')
_m.node_group = ng_auto_smooth
_gi = [s.identifier for s in ng_auto_smooth.interface.items_tree if s.item_type == 'SOCKET' and s.in_out == 'INPUT']
_m[_gi[1]] = 0.5236  # Angle
ob_drawer1.location = (0.001366, 0.0, 1.649)
_m = ob_drawer1.modifiers.new('Bevel', 'BEVEL')
_m.width = 0.002117
_m.width_pct = 0.002117
_m.segments = 3
_m = ob_drawer1.modifiers.new('Auto Smooth', 'NODES')
_m.node_group = ng_auto_smooth
_gi = [s.identifier for s in ng_auto_smooth.interface.items_tree if s.item_type == 'SOCKET' and s.in_out == 'INPUT']
_m[_gi[1]] = 0.5236  # Angle
ob_drawer2.location = (0.001366, 0.0, 1.469)
_m = ob_drawer2.modifiers.new('Bevel', 'BEVEL')
_m.width = 0.002117
_m.width_pct = 0.002117
_m.segments = 3
_m = ob_drawer2.modifiers.new('Auto Smooth', 'NODES')
_m.node_group = ng_auto_smooth
_gi = [s.identifier for s in ng_auto_smooth.interface.items_tree if s.item_type == 'SOCKET' and s.in_out == 'INPUT']
_m[_gi[1]] = 0.5236  # Angle
ob_knob.location = (0.2185, 0.0, 1.648)
ob_knob.rotation_euler = (0.0, -1.571, 0.0)
_m = ob_knob.modifiers.new('Bevel', 'BEVEL')
_m.width = 0.002117
_m.width_pct = 0.002117
_m.segments = 5
ob_knob_001.location = (0.2185, 0.0, 1.469)
ob_knob_001.rotation_euler = (0.0, -1.571, 0.0)
_m = ob_knob_001.modifiers.new('Bevel', 'BEVEL')
_m.width = 0.002117
_m.width_pct = 0.002117
_m.segments = 5
ob_support.location = (0.0, -0.1876, 1.38)
_m = ob_support.modifiers.new('Bevel', 'BEVEL')
_m.width = 0.002117
_m.width_pct = 0.002117
_m.segments = 3
_m = ob_support.modifiers.new('Mirror', 'MIRROR')
_m.use_bisect_flip_axis = (False, False, True)
ob_cube_001.location = (0.1573, -0.187, 1.314)
_m = ob_cube_001.modifiers.new('Bevel', 'BEVEL')
_m.width = 0.002117
_m.width_pct = 0.002117
_m.segments = 3
_m = ob_cube_001.modifiers.new('Mirror', 'MIRROR')
_m.use_axis = (False, False, False)
ob_cube_002.location = (-0.159, -0.187, 1.314)
_m = ob_cube_002.modifiers.new('Bevel', 'BEVEL')
_m.width = 0.002117
_m.width_pct = 0.002117
_m.segments = 3
ob_support_001.location = (0.0, 0.1931, 1.38)
_m = ob_support_001.modifiers.new('Bevel', 'BEVEL')
_m.width = 0.002117
_m.width_pct = 0.002117
_m.segments = 3
_m = ob_support_001.modifiers.new('Mirror', 'MIRROR')
_m.use_bisect_flip_axis = (False, False, True)
ob_cube_003.location = (-0.159, 0.1938, 1.314)
_m = ob_cube_003.modifiers.new('Bevel', 'BEVEL')
_m.width = 0.002117
_m.width_pct = 0.002117
_m.segments = 3
ob_cube_004.location = (0.1573, 0.1938, 1.314)
_m = ob_cube_004.modifiers.new('Bevel', 'BEVEL')
_m.width = 0.002117
_m.width_pct = 0.002117
_m.segments = 3
_m = ob_cube_004.modifiers.new('Mirror', 'MIRROR')
_m.use_axis = (False, False, False)

# ---- collection membership
col_collection.objects.link(ob_nightstand)
col_collection.objects.link(ob_drawer1)
col_collection.objects.link(ob_drawer2)
col_collection.objects.link(ob_knob)
col_collection.objects.link(ob_knob_001)
col_collection.objects.link(ob_support)
col_collection.objects.link(ob_cube_001)
col_collection.objects.link(ob_cube_002)
col_collection.objects.link(ob_support_001)
col_collection.objects.link(ob_cube_003)
col_collection.objects.link(ob_cube_004)

# ---- scene / render settings (as saved in the file)
scene.frame_start = 1; scene.frame_end = 250; scene.frame_set(1)
scene.render.engine = 'BLENDER_EEVEE_NEXT'
scene.cycles.sampling_pattern = 'TABULATED_SOBOL'
scene.view_settings.view_transform = 'Filmic'
bpy.context.view_layer.update()

# ---- added for rendering (the .blend has no active camera and no usable light): camera, sun
cam_auto = bpy.data.cameras.new('AutoCamera')
cam_auto.lens = 50.0
cam_auto.sensor_width = 36.0
cam_auto.clip_end = 1000.0
ob_auto_camera = bpy.data.objects.new('AutoCamera', cam_auto)
scene.collection.objects.link(ob_auto_camera)
ob_auto_camera.location = (0.779037, -0.933299, 2.11609)
ob_auto_camera.rotation_euler = (1.09748, -7.21219e-08, 0.694738)
scene.camera = ob_auto_camera
light_auto_sun = bpy.data.lights.new('AutoSun', 'SUN')
light_auto_sun.energy = 3.0
light_auto_sun.angle = 0.0523599
ob_auto_sun = bpy.data.objects.new('AutoSun', light_auto_sun)
scene.collection.objects.link(ob_auto_sun)
ob_auto_sun.rotation_euler = (0.872665, 0.174533, 0.523599)
bpy.context.view_layer.update()
